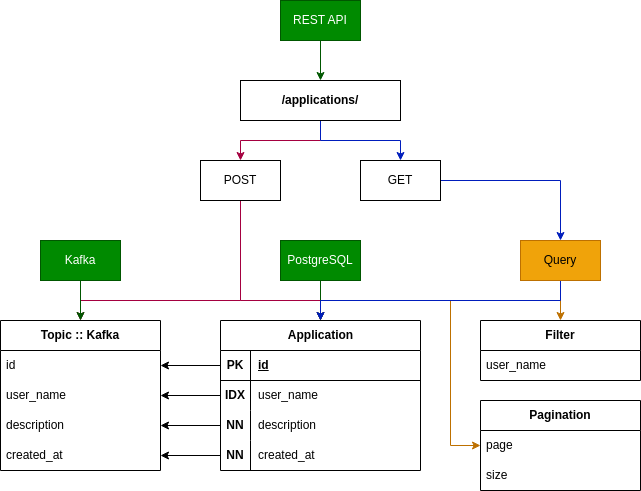

The diagram above was exported from draw.io. Its source (the exported page's mxGraphModel, read from the mxfile embedded in the PNG):
<mxGraphModel dx="900" dy="872" grid="1" gridSize="10" guides="1" tooltips="1" connect="1" arrows="1" fold="1" page="1" pageScale="1" pageWidth="850" pageHeight="1100" math="0" shadow="0">
  <root>
    <mxCell id="0" />
    <mxCell id="1" parent="0" />
    <mxCell id="T1A0JYSn7Bl20UF-BHZc-7" style="edgeStyle=orthogonalEdgeStyle;rounded=0;orthogonalLoop=1;jettySize=auto;html=1;fillColor=#008a00;strokeColor=#005700;" edge="1" parent="1" source="T1A0JYSn7Bl20UF-BHZc-1" target="T1A0JYSn7Bl20UF-BHZc-6">
      <mxGeometry relative="1" as="geometry" />
    </mxCell>
    <mxCell id="T1A0JYSn7Bl20UF-BHZc-1" value="REST API" style="rounded=0;whiteSpace=wrap;html=1;fillColor=#008a00;fontColor=#ffffff;strokeColor=#005700;" vertex="1" parent="1">
      <mxGeometry x="400" y="200" width="80" height="40" as="geometry" />
    </mxCell>
    <mxCell id="T1A0JYSn7Bl20UF-BHZc-74" style="edgeStyle=orthogonalEdgeStyle;rounded=0;orthogonalLoop=1;jettySize=auto;html=1;fillColor=#d80073;strokeColor=#A50040;" edge="1" parent="1" source="T1A0JYSn7Bl20UF-BHZc-4" target="T1A0JYSn7Bl20UF-BHZc-15">
      <mxGeometry relative="1" as="geometry">
        <Array as="points">
          <mxPoint x="360" y="500" />
          <mxPoint x="440" y="500" />
        </Array>
      </mxGeometry>
    </mxCell>
    <mxCell id="T1A0JYSn7Bl20UF-BHZc-76" style="edgeStyle=orthogonalEdgeStyle;rounded=0;orthogonalLoop=1;jettySize=auto;html=1;fillColor=#d80073;strokeColor=#A50040;" edge="1" parent="1" source="T1A0JYSn7Bl20UF-BHZc-4" target="T1A0JYSn7Bl20UF-BHZc-66">
      <mxGeometry relative="1" as="geometry">
        <Array as="points">
          <mxPoint x="360" y="500" />
          <mxPoint x="200" y="500" />
        </Array>
      </mxGeometry>
    </mxCell>
    <mxCell id="T1A0JYSn7Bl20UF-BHZc-4" value="POST" style="whiteSpace=wrap;html=1;rounded=0;" vertex="1" parent="1">
      <mxGeometry x="320" y="360" width="80" height="40" as="geometry" />
    </mxCell>
    <mxCell id="T1A0JYSn7Bl20UF-BHZc-11" style="edgeStyle=orthogonalEdgeStyle;rounded=0;orthogonalLoop=1;jettySize=auto;html=1;fillColor=#d80073;strokeColor=#A50040;" edge="1" parent="1" source="T1A0JYSn7Bl20UF-BHZc-6" target="T1A0JYSn7Bl20UF-BHZc-4">
      <mxGeometry relative="1" as="geometry" />
    </mxCell>
    <mxCell id="T1A0JYSn7Bl20UF-BHZc-12" style="edgeStyle=orthogonalEdgeStyle;rounded=0;orthogonalLoop=1;jettySize=auto;html=1;fillColor=#0050ef;strokeColor=#001DBC;" edge="1" parent="1" source="T1A0JYSn7Bl20UF-BHZc-6" target="T1A0JYSn7Bl20UF-BHZc-8">
      <mxGeometry relative="1" as="geometry" />
    </mxCell>
    <mxCell id="T1A0JYSn7Bl20UF-BHZc-6" value="&lt;b&gt;/applications/&lt;/b&gt;" style="whiteSpace=wrap;html=1;rounded=0;" vertex="1" parent="1">
      <mxGeometry x="360" y="280" width="160" height="40" as="geometry" />
    </mxCell>
    <mxCell id="T1A0JYSn7Bl20UF-BHZc-87" style="edgeStyle=orthogonalEdgeStyle;rounded=0;orthogonalLoop=1;jettySize=auto;html=1;fillColor=#0050ef;strokeColor=#001DBC;" edge="1" parent="1" source="T1A0JYSn7Bl20UF-BHZc-8" target="T1A0JYSn7Bl20UF-BHZc-82">
      <mxGeometry relative="1" as="geometry" />
    </mxCell>
    <mxCell id="T1A0JYSn7Bl20UF-BHZc-8" value="GET" style="whiteSpace=wrap;html=1;rounded=0;" vertex="1" parent="1">
      <mxGeometry x="480" y="360" width="80" height="40" as="geometry" />
    </mxCell>
    <mxCell id="T1A0JYSn7Bl20UF-BHZc-44" style="edgeStyle=orthogonalEdgeStyle;rounded=0;orthogonalLoop=1;jettySize=auto;html=1;fillColor=#008a00;strokeColor=#005700;" edge="1" parent="1" source="T1A0JYSn7Bl20UF-BHZc-13" target="T1A0JYSn7Bl20UF-BHZc-15">
      <mxGeometry relative="1" as="geometry" />
    </mxCell>
    <mxCell id="T1A0JYSn7Bl20UF-BHZc-13" value="PostgreSQL" style="rounded=0;whiteSpace=wrap;html=1;fillColor=#008a00;strokeColor=#005700;fontColor=#ffffff;" vertex="1" parent="1">
      <mxGeometry x="400" y="440" width="80" height="40" as="geometry" />
    </mxCell>
    <mxCell id="T1A0JYSn7Bl20UF-BHZc-72" style="edgeStyle=orthogonalEdgeStyle;rounded=0;orthogonalLoop=1;jettySize=auto;html=1;fillColor=#008a00;strokeColor=#005700;" edge="1" parent="1" source="T1A0JYSn7Bl20UF-BHZc-14" target="T1A0JYSn7Bl20UF-BHZc-66">
      <mxGeometry relative="1" as="geometry" />
    </mxCell>
    <mxCell id="T1A0JYSn7Bl20UF-BHZc-14" value="Kafka" style="rounded=0;whiteSpace=wrap;html=1;fillColor=#008a00;fontColor=#ffffff;strokeColor=#005700;" vertex="1" parent="1">
      <mxGeometry x="160" y="440" width="80" height="40" as="geometry" />
    </mxCell>
    <mxCell id="T1A0JYSn7Bl20UF-BHZc-15" value="Application" style="shape=table;startSize=30;container=1;collapsible=1;childLayout=tableLayout;fixedRows=1;rowLines=0;fontStyle=1;align=center;resizeLast=1;html=1;" vertex="1" parent="1">
      <mxGeometry x="340" y="520" width="200" height="150" as="geometry" />
    </mxCell>
    <mxCell id="T1A0JYSn7Bl20UF-BHZc-16" value="" style="shape=tableRow;horizontal=0;startSize=0;swimlaneHead=0;swimlaneBody=0;fillColor=none;collapsible=0;dropTarget=0;points=[[0,0.5],[1,0.5]];portConstraint=eastwest;top=0;left=0;right=0;bottom=1;" vertex="1" parent="T1A0JYSn7Bl20UF-BHZc-15">
      <mxGeometry y="30" width="200" height="30" as="geometry" />
    </mxCell>
    <mxCell id="T1A0JYSn7Bl20UF-BHZc-17" value="PK" style="shape=partialRectangle;connectable=0;fillColor=none;top=0;left=0;bottom=0;right=0;fontStyle=1;overflow=hidden;whiteSpace=wrap;html=1;" vertex="1" parent="T1A0JYSn7Bl20UF-BHZc-16">
      <mxGeometry width="30" height="30" as="geometry">
        <mxRectangle width="30" height="30" as="alternateBounds" />
      </mxGeometry>
    </mxCell>
    <mxCell id="T1A0JYSn7Bl20UF-BHZc-18" value="id" style="shape=partialRectangle;connectable=0;fillColor=none;top=0;left=0;bottom=0;right=0;align=left;spacingLeft=6;fontStyle=5;overflow=hidden;whiteSpace=wrap;html=1;" vertex="1" parent="T1A0JYSn7Bl20UF-BHZc-16">
      <mxGeometry x="30" width="170" height="30" as="geometry">
        <mxRectangle width="170" height="30" as="alternateBounds" />
      </mxGeometry>
    </mxCell>
    <mxCell id="T1A0JYSn7Bl20UF-BHZc-19" value="" style="shape=tableRow;horizontal=0;startSize=0;swimlaneHead=0;swimlaneBody=0;fillColor=none;collapsible=0;dropTarget=0;points=[[0,0.5],[1,0.5]];portConstraint=eastwest;top=0;left=0;right=0;bottom=0;" vertex="1" parent="T1A0JYSn7Bl20UF-BHZc-15">
      <mxGeometry y="60" width="200" height="30" as="geometry" />
    </mxCell>
    <mxCell id="T1A0JYSn7Bl20UF-BHZc-20" value="&lt;b&gt;IDX&lt;/b&gt;" style="shape=partialRectangle;connectable=0;fillColor=none;top=0;left=0;bottom=0;right=0;editable=1;overflow=hidden;whiteSpace=wrap;html=1;" vertex="1" parent="T1A0JYSn7Bl20UF-BHZc-19">
      <mxGeometry width="30" height="30" as="geometry">
        <mxRectangle width="30" height="30" as="alternateBounds" />
      </mxGeometry>
    </mxCell>
    <mxCell id="T1A0JYSn7Bl20UF-BHZc-21" value="user_name" style="shape=partialRectangle;connectable=0;fillColor=none;top=0;left=0;bottom=0;right=0;align=left;spacingLeft=6;overflow=hidden;whiteSpace=wrap;html=1;" vertex="1" parent="T1A0JYSn7Bl20UF-BHZc-19">
      <mxGeometry x="30" width="170" height="30" as="geometry">
        <mxRectangle width="170" height="30" as="alternateBounds" />
      </mxGeometry>
    </mxCell>
    <mxCell id="T1A0JYSn7Bl20UF-BHZc-22" value="" style="shape=tableRow;horizontal=0;startSize=0;swimlaneHead=0;swimlaneBody=0;fillColor=none;collapsible=0;dropTarget=0;points=[[0,0.5],[1,0.5]];portConstraint=eastwest;top=0;left=0;right=0;bottom=0;" vertex="1" parent="T1A0JYSn7Bl20UF-BHZc-15">
      <mxGeometry y="90" width="200" height="30" as="geometry" />
    </mxCell>
    <mxCell id="T1A0JYSn7Bl20UF-BHZc-23" value="&lt;b&gt;NN&lt;/b&gt;" style="shape=partialRectangle;connectable=0;fillColor=none;top=0;left=0;bottom=0;right=0;editable=1;overflow=hidden;whiteSpace=wrap;html=1;" vertex="1" parent="T1A0JYSn7Bl20UF-BHZc-22">
      <mxGeometry width="30" height="30" as="geometry">
        <mxRectangle width="30" height="30" as="alternateBounds" />
      </mxGeometry>
    </mxCell>
    <mxCell id="T1A0JYSn7Bl20UF-BHZc-24" value="description" style="shape=partialRectangle;connectable=0;fillColor=none;top=0;left=0;bottom=0;right=0;align=left;spacingLeft=6;overflow=hidden;whiteSpace=wrap;html=1;" vertex="1" parent="T1A0JYSn7Bl20UF-BHZc-22">
      <mxGeometry x="30" width="170" height="30" as="geometry">
        <mxRectangle width="170" height="30" as="alternateBounds" />
      </mxGeometry>
    </mxCell>
    <mxCell id="T1A0JYSn7Bl20UF-BHZc-25" value="" style="shape=tableRow;horizontal=0;startSize=0;swimlaneHead=0;swimlaneBody=0;fillColor=none;collapsible=0;dropTarget=0;points=[[0,0.5],[1,0.5]];portConstraint=eastwest;top=0;left=0;right=0;bottom=0;" vertex="1" parent="T1A0JYSn7Bl20UF-BHZc-15">
      <mxGeometry y="120" width="200" height="30" as="geometry" />
    </mxCell>
    <mxCell id="T1A0JYSn7Bl20UF-BHZc-26" value="&lt;b&gt;NN&lt;/b&gt;" style="shape=partialRectangle;connectable=0;fillColor=none;top=0;left=0;bottom=0;right=0;editable=1;overflow=hidden;whiteSpace=wrap;html=1;" vertex="1" parent="T1A0JYSn7Bl20UF-BHZc-25">
      <mxGeometry width="30" height="30" as="geometry">
        <mxRectangle width="30" height="30" as="alternateBounds" />
      </mxGeometry>
    </mxCell>
    <mxCell id="T1A0JYSn7Bl20UF-BHZc-27" value="created_at" style="shape=partialRectangle;connectable=0;fillColor=none;top=0;left=0;bottom=0;right=0;align=left;spacingLeft=6;overflow=hidden;whiteSpace=wrap;html=1;" vertex="1" parent="T1A0JYSn7Bl20UF-BHZc-25">
      <mxGeometry x="30" width="170" height="30" as="geometry">
        <mxRectangle width="170" height="30" as="alternateBounds" />
      </mxGeometry>
    </mxCell>
    <mxCell id="T1A0JYSn7Bl20UF-BHZc-28" value="&lt;b&gt;Filter&lt;/b&gt;" style="swimlane;fontStyle=0;childLayout=stackLayout;horizontal=1;startSize=30;horizontalStack=0;resizeParent=1;resizeParentMax=0;resizeLast=0;collapsible=1;marginBottom=0;whiteSpace=wrap;html=1;" vertex="1" parent="1">
      <mxGeometry x="600" y="520" width="160" height="60" as="geometry" />
    </mxCell>
    <mxCell id="T1A0JYSn7Bl20UF-BHZc-29" value="user_name" style="text;strokeColor=none;fillColor=none;align=left;verticalAlign=middle;spacingLeft=4;spacingRight=4;overflow=hidden;points=[[0,0.5],[1,0.5]];portConstraint=eastwest;rotatable=0;whiteSpace=wrap;html=1;" vertex="1" parent="T1A0JYSn7Bl20UF-BHZc-28">
      <mxGeometry y="30" width="160" height="30" as="geometry" />
    </mxCell>
    <mxCell id="T1A0JYSn7Bl20UF-BHZc-32" value="&lt;b&gt;Pagination&lt;/b&gt;" style="swimlane;fontStyle=0;childLayout=stackLayout;horizontal=1;startSize=30;horizontalStack=0;resizeParent=1;resizeParentMax=0;resizeLast=0;collapsible=1;marginBottom=0;whiteSpace=wrap;html=1;" vertex="1" parent="1">
      <mxGeometry x="600" y="600" width="160" height="90" as="geometry" />
    </mxCell>
    <mxCell id="T1A0JYSn7Bl20UF-BHZc-33" value="page" style="text;strokeColor=none;fillColor=none;align=left;verticalAlign=middle;spacingLeft=4;spacingRight=4;overflow=hidden;points=[[0,0.5],[1,0.5]];portConstraint=eastwest;rotatable=0;whiteSpace=wrap;html=1;" vertex="1" parent="T1A0JYSn7Bl20UF-BHZc-32">
      <mxGeometry y="30" width="160" height="30" as="geometry" />
    </mxCell>
    <mxCell id="T1A0JYSn7Bl20UF-BHZc-34" value="size" style="text;strokeColor=none;fillColor=none;align=left;verticalAlign=middle;spacingLeft=4;spacingRight=4;overflow=hidden;points=[[0,0.5],[1,0.5]];portConstraint=eastwest;rotatable=0;whiteSpace=wrap;html=1;" vertex="1" parent="T1A0JYSn7Bl20UF-BHZc-32">
      <mxGeometry y="60" width="160" height="30" as="geometry" />
    </mxCell>
    <mxCell id="T1A0JYSn7Bl20UF-BHZc-66" value="&lt;b&gt;Topic :: Kafka&lt;/b&gt;" style="swimlane;fontStyle=0;childLayout=stackLayout;horizontal=1;startSize=30;horizontalStack=0;resizeParent=1;resizeParentMax=0;resizeLast=0;collapsible=1;marginBottom=0;whiteSpace=wrap;html=1;" vertex="1" parent="1">
      <mxGeometry x="120" y="520" width="160" height="150" as="geometry" />
    </mxCell>
    <mxCell id="T1A0JYSn7Bl20UF-BHZc-67" value="id" style="text;strokeColor=none;fillColor=none;align=left;verticalAlign=middle;spacingLeft=4;spacingRight=4;overflow=hidden;points=[[0,0.5],[1,0.5]];portConstraint=eastwest;rotatable=0;whiteSpace=wrap;html=1;" vertex="1" parent="T1A0JYSn7Bl20UF-BHZc-66">
      <mxGeometry y="30" width="160" height="30" as="geometry" />
    </mxCell>
    <mxCell id="T1A0JYSn7Bl20UF-BHZc-68" value="user_name" style="text;strokeColor=none;fillColor=none;align=left;verticalAlign=middle;spacingLeft=4;spacingRight=4;overflow=hidden;points=[[0,0.5],[1,0.5]];portConstraint=eastwest;rotatable=0;whiteSpace=wrap;html=1;" vertex="1" parent="T1A0JYSn7Bl20UF-BHZc-66">
      <mxGeometry y="60" width="160" height="30" as="geometry" />
    </mxCell>
    <mxCell id="T1A0JYSn7Bl20UF-BHZc-70" value="description" style="text;strokeColor=none;fillColor=none;align=left;verticalAlign=middle;spacingLeft=4;spacingRight=4;overflow=hidden;points=[[0,0.5],[1,0.5]];portConstraint=eastwest;rotatable=0;whiteSpace=wrap;html=1;" vertex="1" parent="T1A0JYSn7Bl20UF-BHZc-66">
      <mxGeometry y="90" width="160" height="30" as="geometry" />
    </mxCell>
    <mxCell id="T1A0JYSn7Bl20UF-BHZc-69" value="created_at" style="text;strokeColor=none;fillColor=none;align=left;verticalAlign=middle;spacingLeft=4;spacingRight=4;overflow=hidden;points=[[0,0.5],[1,0.5]];portConstraint=eastwest;rotatable=0;whiteSpace=wrap;html=1;" vertex="1" parent="T1A0JYSn7Bl20UF-BHZc-66">
      <mxGeometry y="120" width="160" height="30" as="geometry" />
    </mxCell>
    <mxCell id="T1A0JYSn7Bl20UF-BHZc-83" style="edgeStyle=orthogonalEdgeStyle;rounded=0;orthogonalLoop=1;jettySize=auto;html=1;fillColor=#f0a30a;strokeColor=#BD7000;" edge="1" parent="1" source="T1A0JYSn7Bl20UF-BHZc-82" target="T1A0JYSn7Bl20UF-BHZc-28">
      <mxGeometry relative="1" as="geometry" />
    </mxCell>
    <mxCell id="T1A0JYSn7Bl20UF-BHZc-84" style="edgeStyle=orthogonalEdgeStyle;rounded=0;orthogonalLoop=1;jettySize=auto;html=1;fillColor=#f0a30a;strokeColor=#BD7000;" edge="1" parent="1" source="T1A0JYSn7Bl20UF-BHZc-82" target="T1A0JYSn7Bl20UF-BHZc-32">
      <mxGeometry relative="1" as="geometry">
        <Array as="points">
          <mxPoint x="680" y="500" />
          <mxPoint x="570" y="500" />
          <mxPoint x="570" y="645" />
        </Array>
      </mxGeometry>
    </mxCell>
    <mxCell id="T1A0JYSn7Bl20UF-BHZc-88" style="edgeStyle=orthogonalEdgeStyle;rounded=0;orthogonalLoop=1;jettySize=auto;html=1;fillColor=#0050ef;strokeColor=#001DBC;" edge="1" parent="1" source="T1A0JYSn7Bl20UF-BHZc-82" target="T1A0JYSn7Bl20UF-BHZc-15">
      <mxGeometry relative="1" as="geometry">
        <Array as="points">
          <mxPoint x="680" y="500" />
          <mxPoint x="440" y="500" />
        </Array>
      </mxGeometry>
    </mxCell>
    <mxCell id="T1A0JYSn7Bl20UF-BHZc-82" value="Query" style="rounded=0;whiteSpace=wrap;html=1;fillColor=#f0a30a;strokeColor=#BD7000;fontColor=#000000;" vertex="1" parent="1">
      <mxGeometry x="640" y="440" width="80" height="40" as="geometry" />
    </mxCell>
    <mxCell id="T1A0JYSn7Bl20UF-BHZc-89" style="edgeStyle=orthogonalEdgeStyle;rounded=0;orthogonalLoop=1;jettySize=auto;html=1;" edge="1" parent="1" source="T1A0JYSn7Bl20UF-BHZc-25" target="T1A0JYSn7Bl20UF-BHZc-69">
      <mxGeometry relative="1" as="geometry" />
    </mxCell>
    <mxCell id="T1A0JYSn7Bl20UF-BHZc-90" style="edgeStyle=orthogonalEdgeStyle;rounded=0;orthogonalLoop=1;jettySize=auto;html=1;" edge="1" parent="1" source="T1A0JYSn7Bl20UF-BHZc-22" target="T1A0JYSn7Bl20UF-BHZc-70">
      <mxGeometry relative="1" as="geometry" />
    </mxCell>
    <mxCell id="T1A0JYSn7Bl20UF-BHZc-91" style="edgeStyle=orthogonalEdgeStyle;rounded=0;orthogonalLoop=1;jettySize=auto;html=1;" edge="1" parent="1" source="T1A0JYSn7Bl20UF-BHZc-19" target="T1A0JYSn7Bl20UF-BHZc-68">
      <mxGeometry relative="1" as="geometry" />
    </mxCell>
    <mxCell id="T1A0JYSn7Bl20UF-BHZc-92" style="edgeStyle=orthogonalEdgeStyle;rounded=0;orthogonalLoop=1;jettySize=auto;html=1;" edge="1" parent="1" source="T1A0JYSn7Bl20UF-BHZc-16" target="T1A0JYSn7Bl20UF-BHZc-67">
      <mxGeometry relative="1" as="geometry" />
    </mxCell>
  </root>
</mxGraphModel>